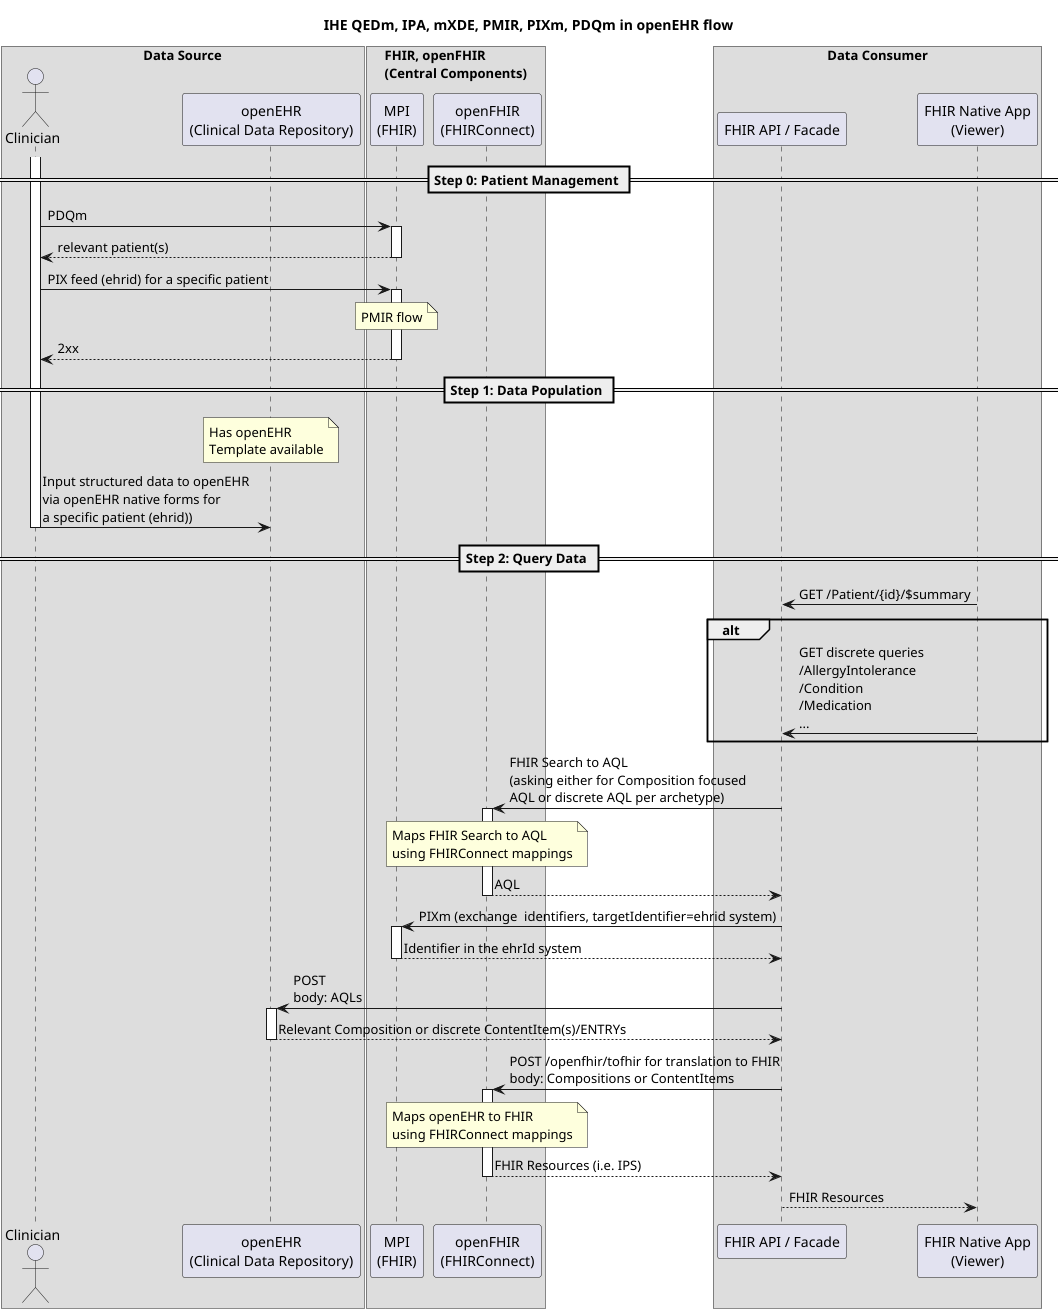

The diagram above was rendered by PlantUML. Its source (embedded in the PNG):
@startuml

title IHE QEDm, IPA, mXDE, PMIR, PIXm, PDQm in openEHR flow

box "Data Source"
    actor user as "Clinician"
    participant cdr as "openEHR\n(Clinical Data Repository)"
end box

box "FHIR, openFHIR\n(Central Components)"
    participant mpi as "MPI\n(FHIR)"
    participant openfhir as "openFHIR\n(FHIRConnect)"
end box

box "Data Consumer"
    participant fhir as "FHIR API / Facade"
    participant client as "FHIR Native App\n(Viewer)"
end box

== Step 0: Patient Management ==
activate user
user->mpi: PDQm
activate mpi
mpi-->user: relevant patient(s)
deactivate mpi
user->mpi: PIX feed (ehrid) for a specific patient
note over mpi: PMIR flow
deactivate fhir
activate mpi
mpi-->user: 2xx
deactivate mpi
== Step 1: Data Population ==
note over cdr: Has openEHR\nTemplate available
user->cdr: Input structured data to openEHR\nvia openEHR native forms for\na specific patient (ehrid))
deactivate user

== Step 2: Query Data ==
client->fhir: GET /Patient/{id}/$summary
alt
client->fhir: GET discrete queries\n/AllergyIntolerance\n/Condition\n/Medication\n...
end
activate fhir

fhir->openfhir: FHIR Search to AQL\n(asking either for Composition focused\nAQL or discrete AQL per archetype)
activate openfhir
note over openfhir: Maps FHIR Search to AQL\nusing FHIRConnect mappings

openfhir-->fhir: AQL
deactivate openfhir
fhir->mpi: PIXm (exchange  identifiers, targetIdentifier=ehrid system)
activate mpi
mpi-->fhir: Identifier in the ehrId system
deactivate mpi
fhir->cdr: POST\nbody: AQLs
activate cdr
cdr-->fhir: Relevant Composition or discrete ContentItem(s)/ENTRYs
deactivate cdr
fhir->openfhir: POST /openfhir/tofhir for translation to FHIR\nbody: Compositions or ContentItems
note over openfhir: Maps openEHR to FHIR\nusing FHIRConnect mappings
activate openfhir
openfhir-->fhir: FHIR Resources (i.e. IPS)
deactivate openfhir
fhir-->client: FHIR Resources
deactivate fhir
@enduml